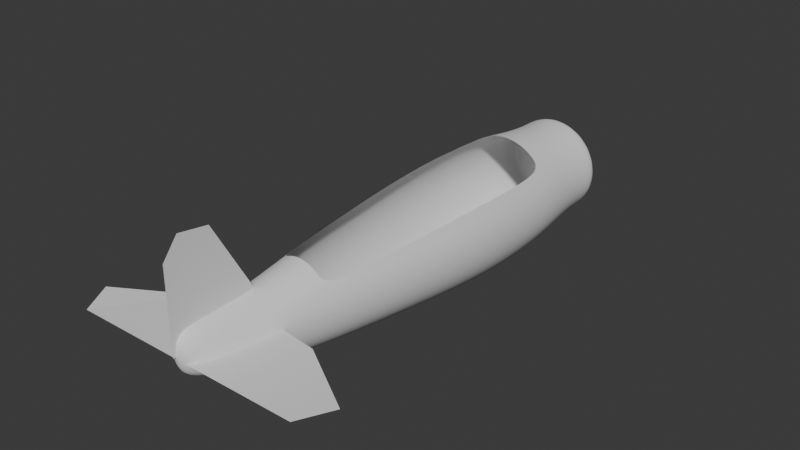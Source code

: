 # Source: t6-m2.blend  (saved by Blender 5.3.31; exported with 4.5.12 LTS)
import bpy
from mathutils import Matrix  # noqa: F401  (used for matrix-valued properties, if any)

bpy.ops.wm.read_factory_settings(use_empty=True)
scene = bpy.context.scene
scene.name = 'Fuselagem por seções'

# ---- collections
col_collection = bpy.data.collections.new('Collection'); scene.collection.children.link(col_collection)

# ---- world
world_world = bpy.data.worlds.new('World'); scene.world = world_world
world_world.use_nodes = True; world_world.node_tree.nodes.clear()
_N = world_world.node_tree.nodes; _L = world_world.node_tree.links
n0 = _N.new('ShaderNodeOutputWorld'); n0.name = 'World Output'; n0.location = (200, 100)
n1 = _N.new('ShaderNodeBackground'); n1.name = 'Background'; n1.location = (-200, 100)
n1.inputs[0].default_value = (0.05088, 0.05088, 0.05088, 1.0)
_L.new(n1.outputs[0], n0.inputs[0])
n0.is_active_output = True
world_world.color = (0.05088, 0.05088, 0.05088)
world_world.sun_shadow_jitter_overblur = 0.0

# ---- meshes
me_fuselagem___malha_de_se__es = bpy.data.meshes.new('Fuselagem | malha de seções')
me_fuselagem___malha_de_se__es.from_pydata([(0.11, -4.05, 0.27), (0.1046, -4.05, 0.3411), (0.08899, -4.05, 0.4052), (0.06466, -4.05, 0.4561), (0.03399, -4.05, 0.4887), (6.736e-18, -4.05, 0.5), (-0.03399, -4.05, 0.4887), (-0.06466, -4.05, 0.4561), (-0.08899, -4.05, 0.4052), (-0.1046, -4.05, 0.3411), (-0.11, -4.05, 0.27), (-0.1046, -4.05, 0.1989), (-0.08899, -4.05, 0.1348), (-0.06466, -4.05, 0.08393), (-0.03399, -4.05, 0.05126), (-2.021e-17, -4.05, 0.04), (0.03399, -4.05, 0.05126), (0.06466, -4.05, 0.08393), (0.08899, -4.05, 0.1348), (0.1046, -4.05, 0.1989), (0.24, -3.72, 0.2), (0.2283, -3.72, 0.302), (0.1942, -3.72, 0.394), (0.1411, -3.72, 0.467), (0.07416, -3.72, 0.5138), (1.47e-17, -3.72, 0.53), (-0.07416, -3.72, 0.5138), (-0.1411, -3.72, 0.467), (-0.1942, -3.72, 0.394), (-0.2283, -3.72, 0.302), (-0.24, -3.72, 0.2), (-0.2283, -3.72, 0.09802), (-0.1942, -3.72, 0.006031), (-0.1411, -3.72, -0.06698), (-0.07416, -3.72, -0.1138), (-4.409e-17, -3.72, -0.13), (0.07416, -3.72, -0.1138), (0.1411, -3.72, -0.06698), (0.1942, -3.72, 0.006031), (0.2283, -3.72, 0.09802), (0.33, -3.1, 0.11), (0.3138, -3.1, 0.2398), (0.267, -3.1, 0.3569), (0.194, -3.1, 0.4498), (0.102, -3.1, 0.5094), (2.021e-17, -3.1, 0.53), (-0.102, -3.1, 0.5094), (-0.194, -3.1, 0.4498), (-0.267, -3.1, 0.3569), (-0.3138, -3.1, 0.2398), (-0.33, -3.1, 0.11), (-0.3138, -3.1, -0.01979), (-0.267, -3.1, -0.1369), (-0.194, -3.1, -0.2298), (-0.102, -3.1, -0.2894), (-6.062e-17, -3.1, -0.31), (0.102, -3.1, -0.2894), (0.194, -3.1, -0.2298), (0.267, -3.1, -0.1369), (0.3138, -3.1, -0.01979), (0.46, -2.35, 0.08), (0.4375, -2.35, 0.25), (0.3721, -2.35, 0.4033), (0.2704, -2.35, 0.525), (0.1421, -2.35, 0.6031), (2.817e-17, -2.35, 0.63), (-0.1421, -2.35, 0.6031), (-0.2704, -2.35, 0.525), (-0.3721, -2.35, 0.4033), (-0.4375, -2.35, 0.25), (-0.46, -2.35, 0.08), (-0.4375, -2.35, -0.08996), (-0.3721, -2.35, -0.2433), (-0.2704, -2.35, -0.365), (-0.1421, -2.35, -0.4431), (-8.45e-17, -2.35, -0.47), (0.1421, -2.35, -0.4431), (0.2704, -2.35, -0.365), (0.3721, -2.35, -0.2433), (0.4375, -2.35, -0.08996), (0.57, -1.45, 0.06), (0.5421, -1.45, 0.2609), (0.4611, -1.45, 0.4421), (0.335, -1.45, 0.5859), (0.1761, -1.45, 0.6782), (3.49e-17, -1.45, 0.71), (-0.1761, -1.45, 0.6782), (-0.335, -1.45, 0.5859), (-0.4611, -1.45, 0.4421), (-0.5421, -1.45, 0.2609), (-0.57, -1.45, 0.06), (-0.5421, -1.45, -0.1409), (-0.4611, -1.45, -0.3221), (-0.335, -1.45, -0.4659), (-0.1761, -1.45, -0.5582), (-1.047e-16, -1.45, -0.59), (0.1761, -1.45, -0.5582), (0.335, -1.45, -0.4659), (0.4611, -1.45, -0.3221), (0.5421, -1.45, -0.1409), (0.68, -0.48, 0.04), (0.6467, -0.48, 0.2718), (0.5501, -0.48, 0.4808), (0.3997, -0.48, 0.6468), (0.2101, -0.48, 0.7533), (4.164e-17, -0.48, 0.79), (-0.2101, -0.48, 0.7533), (-0.3997, -0.48, 0.6468), (-0.5501, -0.48, 0.4808), (-0.6467, -0.48, 0.2718), (-0.68, -0.48, 0.04), (-0.6467, -0.48, -0.1918), (-0.5501, -0.48, -0.4008), (-0.3997, -0.48, -0.5668), (-0.2101, -0.48, -0.6733), (-1.249e-16, -0.48, -0.71), (0.2101, -0.48, -0.6733), (0.3997, -0.48, -0.5668), (0.5501, -0.48, -0.4008), (0.6467, -0.48, -0.1918), (0.73, 0.45, 0.01), (0.6943, 0.45, 0.2634), (0.5906, 0.45, 0.492), (0.4291, 0.45, 0.6734), (0.2256, 0.45, 0.7899), (4.47e-17, 0.45, 0.83), (-0.2256, 0.45, 0.7899), (-0.4291, 0.45, 0.6734), (-0.5906, 0.45, 0.492), (-0.6943, 0.45, 0.2634), (-0.73, 0.45, 0.01), (-0.6943, 0.45, -0.2434), (-0.5906, 0.45, -0.472), (-0.4291, 0.45, -0.6534), (-0.2256, 0.45, -0.7699), (-1.341e-16, 0.45, -0.81), (0.2256, 0.45, -0.7699), (0.4291, 0.45, -0.6534), (0.5906, 0.45, -0.472), (0.6943, 0.45, -0.2434), (0.71, 1.37, 0.0), (0.6753, 1.37, 0.2472), (0.5744, 1.37, 0.4702), (0.4173, 1.37, 0.6472), (0.2194, 1.37, 0.7608), (4.347e-17, 1.37, 0.8), (-0.2194, 1.37, 0.7608), (-0.4173, 1.37, 0.6472), (-0.5744, 1.37, 0.4702), (-0.6753, 1.37, 0.2472), (-0.71, 1.37, 9.797e-17), (-0.6753, 1.37, -0.2472), (-0.5744, 1.37, -0.4702), (-0.4173, 1.37, -0.6472), (-0.2194, 1.37, -0.7608), (-1.304e-16, 1.37, -0.8), (0.2194, 1.37, -0.7608), (0.4173, 1.37, -0.6472), (0.5744, 1.37, -0.4702), (0.6753, 1.37, -0.2472), (0.65, 1.9, 0.0), (0.6182, 1.9, 0.2194), (0.5259, 1.9, 0.4173), (0.3821, 1.9, 0.5744), (0.2009, 1.9, 0.6753), (3.98e-17, 1.9, 0.71), (-0.2009, 1.9, 0.6753), (-0.3821, 1.9, 0.5744), (-0.5259, 1.9, 0.4173), (-0.6182, 1.9, 0.2194), (-0.65, 1.9, 8.695e-17), (-0.6182, 1.9, -0.2194), (-0.5259, 1.9, -0.4173), (-0.3821, 1.9, -0.5744), (-0.2009, 1.9, -0.6753), (-1.194e-16, 1.9, -0.71), (0.2009, 1.9, -0.6753), (0.3821, 1.9, -0.5744), (0.5259, 1.9, -0.4173), (0.6182, 1.9, -0.2194), (0.63, 2.3, 0.02), (0.5992, 2.3, 0.2209), (0.5097, 2.3, 0.4021), (0.3703, 2.3, 0.5459), (0.1947, 2.3, 0.6382), (3.858e-17, 2.3, 0.67), (-0.1947, 2.3, 0.6382), (-0.3703, 2.3, 0.5459), (-0.5097, 2.3, 0.4021), (-0.5992, 2.3, 0.2209), (-0.63, 2.3, 0.02), (-0.5992, 2.3, -0.1809), (-0.5097, 2.3, -0.3621), (-0.3703, 2.3, -0.5059), (-0.1947, 2.3, -0.5982), (-1.157e-16, 2.3, -0.63), (0.1947, 2.3, -0.5982), (0.3703, 2.3, -0.5059), (0.5097, 2.3, -0.3621), (0.5992, 2.3, -0.1809), (0.65, 2.55, 0.02), (0.6182, 2.55, 0.2209), (0.5259, 2.55, 0.4021), (0.3821, 2.55, 0.5459), (0.2009, 2.55, 0.6382), (3.98e-17, 2.55, 0.67), (-0.2009, 2.55, 0.6382), (-0.3821, 2.55, 0.5459), (-0.5259, 2.55, 0.4021), (-0.6182, 2.55, 0.2209), (-0.65, 2.55, 0.02), (-0.6182, 2.55, -0.1809), (-0.5259, 2.55, -0.3621), (-0.3821, 2.55, -0.5059), (-0.2009, 2.55, -0.5982), (-1.194e-16, 2.55, -0.63), (0.2009, 2.55, -0.5982), (0.3821, 2.55, -0.5059), (0.5259, 2.55, -0.3621), (0.6182, 2.55, -0.1809), (0.61, 2.67, 0.02), (0.5801, 2.67, 0.2116), (0.4935, 2.67, 0.3844), (0.3585, 2.67, 0.5216), (0.1885, 2.67, 0.6097), (3.735e-17, 2.67, 0.64), (-0.1885, 2.67, 0.6097), (-0.3585, 2.67, 0.5216), (-0.4935, 2.67, 0.3844), (-0.5801, 2.67, 0.2116), (-0.61, 2.67, 0.02), (-0.5801, 2.67, -0.1716), (-0.4935, 2.67, -0.3444), (-0.3585, 2.67, -0.4816), (-0.1885, 2.67, -0.5697), (-1.121e-16, 2.67, -0.6), (0.1885, 2.67, -0.5697), (0.3585, 2.67, -0.4816), (0.4935, 2.67, -0.3444), (0.5801, 2.67, -0.1716)], [], [(0, 1, 21, 20), (1, 2, 22, 21), (2, 3, 23, 22), (3, 4, 24, 23), (4, 5, 25, 24), (5, 6, 26, 25), (6, 7, 27, 26), (7, 8, 28, 27), (8, 9, 29, 28), (9, 10, 30, 29), (10, 11, 31, 30), (11, 12, 32, 31), (12, 13, 33, 32), (13, 14, 34, 33), (14, 15, 35, 34), (15, 16, 36, 35), (16, 17, 37, 36), (17, 18, 38, 37), (18, 19, 39, 38), (19, 0, 20, 39), (20, 21, 41, 40), (21, 22, 42, 41), (22, 23, 43, 42), (23, 24, 44, 43), (24, 25, 45, 44), (25, 26, 46, 45), (26, 27, 47, 46), (27, 28, 48, 47), (28, 29, 49, 48), (29, 30, 50, 49), (30, 31, 51, 50), (31, 32, 52, 51), (32, 33, 53, 52), (33, 34, 54, 53), (34, 35, 55, 54), (35, 36, 56, 55), (36, 37, 57, 56), (37, 38, 58, 57), (38, 39, 59, 58), (39, 20, 40, 59), (40, 41, 61, 60), (41, 42, 62, 61), (42, 43, 63, 62), (43, 44, 64, 63), (44, 45, 65, 64), (45, 46, 66, 65), (46, 47, 67, 66), (47, 48, 68, 67), (48, 49, 69, 68), (49, 50, 70, 69), (50, 51, 71, 70), (51, 52, 72, 71), (52, 53, 73, 72), (53, 54, 74, 73), (54, 55, 75, 74), (55, 56, 76, 75), (56, 57, 77, 76), (57, 58, 78, 77), (58, 59, 79, 78), (59, 40, 60, 79), (60, 61, 81, 80), (61, 62, 82, 81), (67, 68, 88, 87), (68, 69, 89, 88), (69, 70, 90, 89), (70, 71, 91, 90), (71, 72, 92, 91), (72, 73, 93, 92), (73, 74, 94, 93), (74, 75, 95, 94), (75, 76, 96, 95), (76, 77, 97, 96), (77, 78, 98, 97), (78, 79, 99, 98), (79, 60, 80, 99), (80, 81, 101, 100), (81, 82, 102, 101), (87, 88, 108, 107), (88, 89, 109, 108), (89, 90, 110, 109), (90, 91, 111, 110), (91, 92, 112, 111), (92, 93, 113, 112), (93, 94, 114, 113), (94, 95, 115, 114), (95, 96, 116, 115), (96, 97, 117, 116), (97, 98, 118, 117), (98, 99, 119, 118), (99, 80, 100, 119), (100, 101, 121, 120), (101, 102, 122, 121), (107, 108, 128, 127), (108, 109, 129, 128), (109, 110, 130, 129), (110, 111, 131, 130), (111, 112, 132, 131), (112, 113, 133, 132), (113, 114, 134, 133), (114, 115, 135, 134), (115, 116, 136, 135), (116, 117, 137, 136), (117, 118, 138, 137), (118, 119, 139, 138), (119, 100, 120, 139), (120, 121, 141, 140), (121, 122, 142, 141), (127, 128, 148, 147), (128, 129, 149, 148), (129, 130, 150, 149), (130, 131, 151, 150), (131, 132, 152, 151), (132, 133, 153, 152), (133, 134, 154, 153), (134, 135, 155, 154), (135, 136, 156, 155), (136, 137, 157, 156), (137, 138, 158, 157), (138, 139, 159, 158), (139, 120, 140, 159), (140, 141, 161, 160), (141, 142, 162, 161), (142, 143, 163, 162), (143, 144, 164, 163), (144, 145, 165, 164), (145, 146, 166, 165), (146, 147, 167, 166), (147, 148, 168, 167), (148, 149, 169, 168), (149, 150, 170, 169), (150, 151, 171, 170), (151, 152, 172, 171), (152, 153, 173, 172), (153, 154, 174, 173), (154, 155, 175, 174), (155, 156, 176, 175), (156, 157, 177, 176), (157, 158, 178, 177), (158, 159, 179, 178), (159, 140, 160, 179), (160, 161, 181, 180), (161, 162, 182, 181), (162, 163, 183, 182), (163, 164, 184, 183), (164, 165, 185, 184), (165, 166, 186, 185), (166, 167, 187, 186), (167, 168, 188, 187), (168, 169, 189, 188), (169, 170, 190, 189), (170, 171, 191, 190), (171, 172, 192, 191), (172, 173, 193, 192), (173, 174, 194, 193), (174, 175, 195, 194), (175, 176, 196, 195), (176, 177, 197, 196), (177, 178, 198, 197), (178, 179, 199, 198), (179, 160, 180, 199), (180, 181, 201, 200), (181, 182, 202, 201), (182, 183, 203, 202), (183, 184, 204, 203), (184, 185, 205, 204), (185, 186, 206, 205), (186, 187, 207, 206), (187, 188, 208, 207), (188, 189, 209, 208), (189, 190, 210, 209), (190, 191, 211, 210), (191, 192, 212, 211), (192, 193, 213, 212), (193, 194, 214, 213), (194, 195, 215, 214), (195, 196, 216, 215), (196, 197, 217, 216), (197, 198, 218, 217), (198, 199, 219, 218), (199, 180, 200, 219), (200, 201, 221, 220), (201, 202, 222, 221), (202, 203, 223, 222), (203, 204, 224, 223), (204, 205, 225, 224), (205, 206, 226, 225), (206, 207, 227, 226), (207, 208, 228, 227), (208, 209, 229, 228), (209, 210, 230, 229), (210, 211, 231, 230), (211, 212, 232, 231), (212, 213, 233, 232), (213, 214, 234, 233), (214, 215, 235, 234), (215, 216, 236, 235), (216, 217, 237, 236), (217, 218, 238, 237), (218, 219, 239, 238), (219, 200, 220, 239), (19, 18, 17, 16, 15, 14, 13, 12, 11, 10, 9, 8, 7, 6, 5, 4, 3, 2, 1, 0), (220, 221, 222, 223, 224, 225, 226, 227, 228, 229, 230, 231, 232, 233, 234, 235, 236, 237, 238, 239)])
me_fuselagem___malha_de_se__es.polygons.foreach_set('use_smooth', [True] * 202)
me_fuselagem___malha_de_se__es.update()
me_estabilizador = bpy.data.meshes.new('Estabilizador')
me_estabilizador.from_pydata([(0.0, -2.9, 0.16), (-0.8, -3.0, 0.16), (-1.7, -3.58, 0.19), (-1.48, -3.99, 0.18), (0.0, -3.99, 0.18)], [], [(0, 1, 2, 3, 4)])
me_estabilizador.update()
me_estabilizador_001 = bpy.data.meshes.new('Estabilizador.001')
me_estabilizador_001.from_pydata([(0.0, -2.9, 0.16), (0.8, -3.0, 0.16), (1.7, -3.58, 0.19), (1.48, -3.99, 0.18), (0.0, -3.99, 0.18)], [], [(0, 1, 2, 3, 4)])
me_estabilizador_001.update()
me_deriva = bpy.data.meshes.new('Deriva')
me_deriva.from_pydata([(0.0, -2.85, 0.3), (0.0, -3.5, 1.46), (0.0, -3.88, 1.52), (0.0, -4.07, 1.28), (0.0, -4.07, 0.25)], [], [(0, 1, 2, 3, 4)])
me_deriva.update()

# ---- objects
ob_fuselagem___malha_de_se__es = bpy.data.objects.new('Fuselagem | malha de seções', me_fuselagem___malha_de_se__es)
ob_estabilizador = bpy.data.objects.new('Estabilizador', me_estabilizador)
ob_estabilizador_001 = bpy.data.objects.new('Estabilizador.001', me_estabilizador_001)
ob_deriva = bpy.data.objects.new('Deriva', me_deriva)

# ---- transforms, parenting, visibility, modifiers, constraints
ob_fuselagem___malha_de_se__es.location = (0.0, 0.0, 0.0)
ob_fuselagem___malha_de_se__es.color = (0.38, 0.53, 0.63, 1.0)
_m = ob_fuselagem___malha_de_se__es.modifiers.new('Suavização por subdivisão', 'SUBSURF')
_m.levels = 2
ob_estabilizador.location = (0.0, 0.0, 0.0)
ob_estabilizador.color = (0.11, 0.38, 0.51, 1.0)
ob_estabilizador_001.location = (0.0, 0.0, 0.0)
ob_estabilizador_001.color = (0.11, 0.38, 0.51, 1.0)
ob_deriva.location = (0.0, 0.0, 0.0)
ob_deriva.color = (0.11, 0.38, 0.51, 1.0)

# ---- collection membership
col_collection.objects.link(ob_fuselagem___malha_de_se__es)
col_collection.objects.link(ob_estabilizador)
col_collection.objects.link(ob_estabilizador_001)
col_collection.objects.link(ob_deriva)

# ---- scene / render settings (as saved in the file)
scene.frame_start = 1; scene.frame_end = 250; scene.frame_set(1)
scene.render.engine = 'BLENDER_EEVEE_NEXT'
scene.render.bake_bias = 0.0
scene.render.bake_samples = 0
scene.render.compositor_device = 'GPU'
scene.eevee.use_volume_custom_range = False
scene.eevee.fast_gi_thickness_near = 0.1
scene.eevee.fast_gi_thickness_far = 0.0
scene.eevee.ray_tracing_options.screen_trace_thickness = 0.1
bpy.context.view_layer.update()

# ---- added for rendering (the .blend has no active camera and no usable light): camera, sun
cam_auto = bpy.data.cameras.new('AutoCamera')
cam_auto.lens = 50.0
cam_auto.sensor_width = 36.0
cam_auto.clip_end = 1000.0
ob_auto_camera = bpy.data.objects.new('AutoCamera', cam_auto)
scene.collection.objects.link(ob_auto_camera)
ob_auto_camera.location = (7.30966, -9.47159, 6.20272)
ob_auto_camera.rotation_euler = (1.09748, -7.21219e-08, 0.694738)
scene.camera = ob_auto_camera
light_auto_sun = bpy.data.lights.new('AutoSun', 'SUN')
light_auto_sun.energy = 3.0
light_auto_sun.angle = 0.0523599
ob_auto_sun = bpy.data.objects.new('AutoSun', light_auto_sun)
scene.collection.objects.link(ob_auto_sun)
ob_auto_sun.rotation_euler = (0.872665, 0.174533, 0.523599)
bpy.context.view_layer.update()
